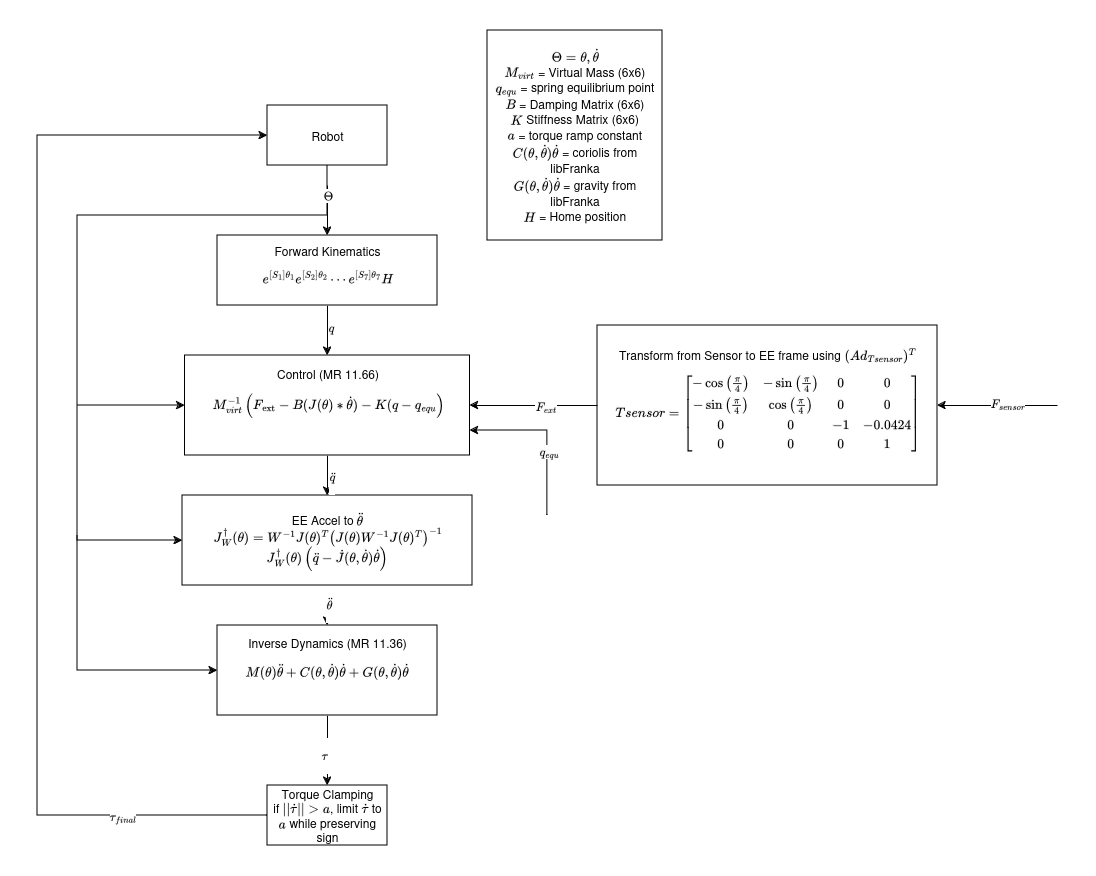

The diagram above was exported from draw.io. Its source (the exported page's mxGraphModel, read from the mxfile embedded in the PNG):
<mxGraphModel dx="1360" dy="1865" grid="1" gridSize="10" guides="1" tooltips="1" connect="1" arrows="1" fold="1" page="1" pageScale="1" pageWidth="850" pageHeight="1100" math="1" shadow="0">
  <root>
    <mxCell id="0" />
    <mxCell id="1" parent="0" />
    <mxCell id="jYTH6Jz3JsOvPJAKBcka-1" value="&lt;div&gt;Robot&lt;/div&gt;" style="rounded=0;whiteSpace=wrap;html=1;" parent="1" vertex="1">
      <mxGeometry x="440" y="20" width="120" height="60" as="geometry" />
    </mxCell>
    <mxCell id="jYTH6Jz3JsOvPJAKBcka-69" style="edgeStyle=orthogonalEdgeStyle;rounded=0;orthogonalLoop=1;jettySize=auto;html=1;exitX=0.5;exitY=1;exitDx=0;exitDy=0;entryX=0.5;entryY=0;entryDx=0;entryDy=0;" parent="1" source="jYTH6Jz3JsOvPJAKBcka-4" target="jYTH6Jz3JsOvPJAKBcka-5" edge="1">
      <mxGeometry relative="1" as="geometry" />
    </mxCell>
    <mxCell id="jYTH6Jz3JsOvPJAKBcka-70" value="$$\tau$$" style="edgeLabel;html=1;align=center;verticalAlign=middle;resizable=0;points=[];" parent="jYTH6Jz3JsOvPJAKBcka-69" vertex="1" connectable="0">
      <mxGeometry x="0.12" y="-4" relative="1" as="geometry">
        <mxPoint as="offset" />
      </mxGeometry>
    </mxCell>
    <mxCell id="jYTH6Jz3JsOvPJAKBcka-4" value="&lt;div&gt;Inverse Dynamics (MR 11.36)&lt;/div&gt;&lt;div&gt;$$M(\theta)\ddot{\theta} + C(\theta, \dot{\theta})\dot{\theta} + G(\theta, \dot{\theta})\dot{\theta}$$&lt;br&gt;&lt;/div&gt;" style="rounded=0;whiteSpace=wrap;html=1;" parent="1" vertex="1">
      <mxGeometry x="390" y="540" width="220" height="90" as="geometry" />
    </mxCell>
    <mxCell id="jYTH6Jz3JsOvPJAKBcka-73" style="edgeStyle=orthogonalEdgeStyle;rounded=0;orthogonalLoop=1;jettySize=auto;html=1;exitX=0;exitY=0.5;exitDx=0;exitDy=0;entryX=0;entryY=0.5;entryDx=0;entryDy=0;" parent="1" source="jYTH6Jz3JsOvPJAKBcka-5" target="jYTH6Jz3JsOvPJAKBcka-1" edge="1">
      <mxGeometry relative="1" as="geometry">
        <Array as="points">
          <mxPoint x="210" y="730" />
          <mxPoint x="210" y="50" />
        </Array>
      </mxGeometry>
    </mxCell>
    <mxCell id="jYTH6Jz3JsOvPJAKBcka-74" value="$$\tau_{final}$$" style="edgeLabel;html=1;align=center;verticalAlign=middle;resizable=0;points=[];" parent="jYTH6Jz3JsOvPJAKBcka-73" vertex="1" connectable="0">
      <mxGeometry x="-0.744" relative="1" as="geometry">
        <mxPoint as="offset" />
      </mxGeometry>
    </mxCell>
    <mxCell id="jYTH6Jz3JsOvPJAKBcka-5" value="&lt;div&gt;Torque Clamping&lt;/div&gt;if \(||\dot\tau|| &amp;gt; a\), limit \(\dot\tau\) to \(a\) while preserving sign" style="rounded=0;whiteSpace=wrap;html=1;" parent="1" vertex="1">
      <mxGeometry x="440" y="700" width="120" height="60" as="geometry" />
    </mxCell>
    <mxCell id="jYTH6Jz3JsOvPJAKBcka-61" style="edgeStyle=orthogonalEdgeStyle;rounded=0;orthogonalLoop=1;jettySize=auto;html=1;exitX=0.5;exitY=1;exitDx=0;exitDy=0;entryX=0.5;entryY=0;entryDx=0;entryDy=0;" parent="1" source="jYTH6Jz3JsOvPJAKBcka-6" target="jYTH6Jz3JsOvPJAKBcka-4" edge="1">
      <mxGeometry relative="1" as="geometry" />
    </mxCell>
    <mxCell id="jYTH6Jz3JsOvPJAKBcka-62" value="$$\ddot{\theta}$$" style="edgeLabel;html=1;align=center;verticalAlign=middle;resizable=0;points=[];" parent="jYTH6Jz3JsOvPJAKBcka-61" vertex="1" connectable="0">
      <mxGeometry x="-0.1556" relative="1" as="geometry">
        <mxPoint as="offset" />
      </mxGeometry>
    </mxCell>
    <mxCell id="jYTH6Jz3JsOvPJAKBcka-6" value="EE Accel to \(\ddot{\theta}\)&lt;br&gt;\(J^{\dagger}_W(\theta) = W^{-1} J(\theta)^T \left( J(\theta) W^{-1} J(\theta)^T \right)^{-1}\)&lt;br&gt;\(J^{\dagger}_W(\theta) \left( \ddot{q} - \dot{J}(\theta, \dot{\theta}) \dot{\theta} \right)&lt;br&gt;\)" style="rounded=0;whiteSpace=wrap;html=1;" parent="1" vertex="1">
      <mxGeometry x="355" y="410" width="290" height="90" as="geometry" />
    </mxCell>
    <mxCell id="jYTH6Jz3JsOvPJAKBcka-54" style="edgeStyle=orthogonalEdgeStyle;rounded=0;orthogonalLoop=1;jettySize=auto;html=1;exitX=0.5;exitY=1;exitDx=0;exitDy=0;entryX=0;entryY=0.5;entryDx=0;entryDy=0;" parent="1" source="jYTH6Jz3JsOvPJAKBcka-1" target="jYTH6Jz3JsOvPJAKBcka-6" edge="1">
      <mxGeometry relative="1" as="geometry">
        <Array as="points">
          <mxPoint x="500" y="130" />
          <mxPoint x="250" y="130" />
          <mxPoint x="250" y="455" />
        </Array>
        <mxPoint x="460" y="80" as="sourcePoint" />
        <mxPoint x="350" y="430" as="targetPoint" />
      </mxGeometry>
    </mxCell>
    <mxCell id="jYTH6Jz3JsOvPJAKBcka-36" style="edgeStyle=orthogonalEdgeStyle;rounded=0;orthogonalLoop=1;jettySize=auto;html=1;exitX=0.5;exitY=1;exitDx=0;exitDy=0;entryX=0.5;entryY=0;entryDx=0;entryDy=0;" parent="1" source="jYTH6Jz3JsOvPJAKBcka-17" target="jYTH6Jz3JsOvPJAKBcka-18" edge="1">
      <mxGeometry relative="1" as="geometry" />
    </mxCell>
    <mxCell id="K6AiGifMPzE6-kjP8r4b-8" value="\(q\)" style="edgeLabel;html=1;align=center;verticalAlign=middle;resizable=0;points=[];" parent="jYTH6Jz3JsOvPJAKBcka-36" vertex="1" connectable="0">
      <mxGeometry x="-0.15" y="2" relative="1" as="geometry">
        <mxPoint as="offset" />
      </mxGeometry>
    </mxCell>
    <mxCell id="jYTH6Jz3JsOvPJAKBcka-17" value="Forward Kinematics&lt;br&gt;$$e^{[S_1]\theta_1} e^{[S_2]\theta_2} \cdots e^{[S_7]\theta_7} H&lt;br&gt;$$" style="rounded=0;whiteSpace=wrap;html=1;" parent="1" vertex="1">
      <mxGeometry x="390" y="150" width="220" height="70" as="geometry" />
    </mxCell>
    <mxCell id="jYTH6Jz3JsOvPJAKBcka-48" style="edgeStyle=orthogonalEdgeStyle;rounded=0;orthogonalLoop=1;jettySize=auto;html=1;exitX=0.5;exitY=1;exitDx=0;exitDy=0;entryX=0.5;entryY=0;entryDx=0;entryDy=0;" parent="1" source="jYTH6Jz3JsOvPJAKBcka-18" target="jYTH6Jz3JsOvPJAKBcka-6" edge="1">
      <mxGeometry relative="1" as="geometry" />
    </mxCell>
    <mxCell id="jYTH6Jz3JsOvPJAKBcka-51" value="$$\ddot{q}$$" style="edgeLabel;html=1;align=center;verticalAlign=middle;resizable=0;points=[];" parent="jYTH6Jz3JsOvPJAKBcka-48" vertex="1" connectable="0">
      <mxGeometry x="-0.0182" y="3" relative="1" as="geometry">
        <mxPoint as="offset" />
      </mxGeometry>
    </mxCell>
    <mxCell id="jYTH6Jz3JsOvPJAKBcka-18" value="&lt;div&gt;Control (MR 11.66)&lt;br&gt;&lt;/div&gt;&lt;div&gt;$$M_{virt}^{-1} \left( F_{\text{ext}} - B (J(\theta) * \dot\theta) - K (q - q_{equ} \right)&lt;br&gt;$$&lt;br&gt;&lt;/div&gt;" style="rounded=0;whiteSpace=wrap;html=1;" parent="1" vertex="1">
      <mxGeometry x="357.5" y="270" width="285" height="100" as="geometry" />
    </mxCell>
    <mxCell id="jYTH6Jz3JsOvPJAKBcka-40" value="" style="endArrow=classic;html=1;rounded=0;entryX=1;entryY=0.5;entryDx=0;entryDy=0;" parent="1" target="XGiLKBSpAevxkSpyMMWM-2" edge="1">
      <mxGeometry width="50" height="50" relative="1" as="geometry">
        <mxPoint x="1230" y="320" as="sourcePoint" />
        <mxPoint x="1030" y="180" as="targetPoint" />
      </mxGeometry>
    </mxCell>
    <mxCell id="jYTH6Jz3JsOvPJAKBcka-44" value="$$F_{sensor}$$" style="edgeLabel;html=1;align=center;verticalAlign=middle;resizable=0;points=[];" parent="jYTH6Jz3JsOvPJAKBcka-40" vertex="1" connectable="0">
      <mxGeometry x="-0.1538" y="-3" relative="1" as="geometry">
        <mxPoint as="offset" />
      </mxGeometry>
    </mxCell>
    <mxCell id="K6AiGifMPzE6-kjP8r4b-1" value="&lt;div style=&quot;line-height: 130%;&quot;&gt;\(\Theta = \theta,\dot{\theta}\)&lt;br&gt;\(M_{virt}\) = Virtual Mass (6x6)&lt;br&gt;\(q_{equ}\) = spring equilibrium point&lt;br&gt;\(B\) = Damping Matrix (6x6)&lt;br&gt;\(K\) Stiffness Matrix (6x6)&lt;br&gt;\(a\) = torque ramp constant&lt;br&gt;\(C(\theta, \dot{\theta})\dot{\theta}\) = coriolis from libFranka&lt;br&gt;\(G(\theta, \dot{\theta})\dot{\theta}\) = gravity from libFranka&lt;/div&gt;&lt;div style=&quot;line-height: 130%;&quot;&gt;\(H\) = Home position&lt;br&gt;&lt;/div&gt;" style="rounded=0;whiteSpace=wrap;html=1;" parent="1" vertex="1">
      <mxGeometry x="660" y="-55" width="175" height="210" as="geometry" />
    </mxCell>
    <mxCell id="K6AiGifMPzE6-kjP8r4b-9" value="" style="endArrow=classic;html=1;rounded=0;entryX=0;entryY=0.5;entryDx=0;entryDy=0;" parent="1" target="jYTH6Jz3JsOvPJAKBcka-18" edge="1">
      <mxGeometry width="50" height="50" relative="1" as="geometry">
        <mxPoint x="250" y="320" as="sourcePoint" />
        <mxPoint x="285" y="260" as="targetPoint" />
        <Array as="points">
          <mxPoint x="285" y="320" />
        </Array>
      </mxGeometry>
    </mxCell>
    <mxCell id="lPvl20YBtdKhUg3KRUHm-1" value="" style="endArrow=classic;html=1;rounded=0;entryX=0;entryY=0.5;entryDx=0;entryDy=0;" parent="1" target="jYTH6Jz3JsOvPJAKBcka-4" edge="1">
      <mxGeometry width="50" height="50" relative="1" as="geometry">
        <mxPoint x="250" y="450" as="sourcePoint" />
        <mxPoint x="450" y="380" as="targetPoint" />
        <Array as="points">
          <mxPoint x="250" y="585" />
        </Array>
      </mxGeometry>
    </mxCell>
    <mxCell id="lPvl20YBtdKhUg3KRUHm-2" value="" style="endArrow=classic;html=1;rounded=0;entryX=0.5;entryY=0;entryDx=0;entryDy=0;" parent="1" target="jYTH6Jz3JsOvPJAKBcka-17" edge="1">
      <mxGeometry width="50" height="50" relative="1" as="geometry">
        <mxPoint x="500" y="100" as="sourcePoint" />
        <mxPoint x="450" y="380" as="targetPoint" />
      </mxGeometry>
    </mxCell>
    <mxCell id="lPvl20YBtdKhUg3KRUHm-5" value="\(\Theta\)" style="edgeLabel;html=1;align=center;verticalAlign=middle;resizable=0;points=[];" parent="lPvl20YBtdKhUg3KRUHm-2" vertex="1" connectable="0">
      <mxGeometry x="-0.64" y="-1" relative="1" as="geometry">
        <mxPoint as="offset" />
      </mxGeometry>
    </mxCell>
    <mxCell id="lPvl20YBtdKhUg3KRUHm-6" value="" style="endArrow=classic;html=1;rounded=0;entryX=1;entryY=0.75;entryDx=0;entryDy=0;" parent="1" target="jYTH6Jz3JsOvPJAKBcka-18" edge="1">
      <mxGeometry width="50" height="50" relative="1" as="geometry">
        <mxPoint x="720" y="430" as="sourcePoint" />
        <mxPoint x="450" y="350" as="targetPoint" />
        <Array as="points">
          <mxPoint x="720" y="345" />
        </Array>
      </mxGeometry>
    </mxCell>
    <mxCell id="lPvl20YBtdKhUg3KRUHm-7" value="\(q_{equ}\)" style="edgeLabel;html=1;align=center;verticalAlign=middle;resizable=0;points=[];" parent="lPvl20YBtdKhUg3KRUHm-6" vertex="1" connectable="0">
      <mxGeometry x="-0.2" relative="1" as="geometry">
        <mxPoint as="offset" />
      </mxGeometry>
    </mxCell>
    <mxCell id="XGiLKBSpAevxkSpyMMWM-2" value="Transform from Sensor to EE frame using \(({Ad_{Tsensor}})^T\)&lt;br&gt;$$Tsensor = \begin{bmatrix}&lt;br&gt;&amp;nbsp; -\cos\left(\frac{\pi}{4}\right) &amp;amp; -\sin\left(\frac{\pi}{4}\right) &amp;amp; 0 &amp;amp; 0 \\&lt;br&gt;&amp;nbsp; -\sin\left(\frac{\pi}{4}\right) &amp;amp;&amp;nbsp; \cos\left(\frac{\pi}{4}\right) &amp;amp; 0 &amp;amp; 0 \\&lt;br&gt;&amp;nbsp;&amp;nbsp; 0&amp;nbsp;&amp;nbsp;&amp;nbsp;&amp;nbsp;&amp;nbsp;&amp;nbsp;&amp;nbsp;&amp;nbsp;&amp;nbsp;&amp;nbsp;&amp;nbsp;&amp;nbsp;&amp;nbsp;&amp;nbsp;&amp;nbsp;&amp;nbsp;&amp;nbsp;&amp;nbsp;&amp;nbsp;&amp;nbsp;&amp;nbsp;&amp;nbsp;&amp;nbsp;&amp;nbsp;&amp;nbsp;&amp;nbsp;&amp;nbsp;&amp;nbsp;&amp;nbsp; &amp;amp;&amp;nbsp; 0&amp;nbsp;&amp;nbsp;&amp;nbsp;&amp;nbsp;&amp;nbsp;&amp;nbsp;&amp;nbsp;&amp;nbsp;&amp;nbsp;&amp;nbsp;&amp;nbsp;&amp;nbsp;&amp;nbsp;&amp;nbsp;&amp;nbsp;&amp;nbsp;&amp;nbsp;&amp;nbsp;&amp;nbsp;&amp;nbsp;&amp;nbsp;&amp;nbsp;&amp;nbsp;&amp;nbsp;&amp;nbsp;&amp;nbsp;&amp;nbsp;&amp;nbsp;&amp;nbsp; &amp;amp; -1 &amp;amp; -0.0424 \\&lt;br&gt;&amp;nbsp;&amp;nbsp; 0&amp;nbsp;&amp;nbsp;&amp;nbsp;&amp;nbsp;&amp;nbsp;&amp;nbsp;&amp;nbsp;&amp;nbsp;&amp;nbsp;&amp;nbsp;&amp;nbsp;&amp;nbsp;&amp;nbsp;&amp;nbsp;&amp;nbsp;&amp;nbsp;&amp;nbsp;&amp;nbsp;&amp;nbsp;&amp;nbsp;&amp;nbsp;&amp;nbsp;&amp;nbsp;&amp;nbsp;&amp;nbsp;&amp;nbsp;&amp;nbsp;&amp;nbsp;&amp;nbsp; &amp;amp;&amp;nbsp; 0&amp;nbsp;&amp;nbsp;&amp;nbsp;&amp;nbsp;&amp;nbsp;&amp;nbsp;&amp;nbsp;&amp;nbsp;&amp;nbsp;&amp;nbsp;&amp;nbsp;&amp;nbsp;&amp;nbsp;&amp;nbsp;&amp;nbsp;&amp;nbsp;&amp;nbsp;&amp;nbsp;&amp;nbsp;&amp;nbsp;&amp;nbsp;&amp;nbsp;&amp;nbsp;&amp;nbsp;&amp;nbsp;&amp;nbsp;&amp;nbsp;&amp;nbsp;&amp;nbsp; &amp;amp;&amp;nbsp; 0 &amp;amp; 1&lt;br&gt;\end{bmatrix}&lt;br&gt;$$" style="rounded=0;whiteSpace=wrap;html=1;" vertex="1" parent="1">
      <mxGeometry x="770" y="240" width="340" height="160" as="geometry" />
    </mxCell>
    <mxCell id="XGiLKBSpAevxkSpyMMWM-3" value="" style="endArrow=classic;html=1;rounded=0;entryX=1;entryY=0.5;entryDx=0;entryDy=0;exitX=0;exitY=0.5;exitDx=0;exitDy=0;" edge="1" parent="1" source="XGiLKBSpAevxkSpyMMWM-2" target="jYTH6Jz3JsOvPJAKBcka-18">
      <mxGeometry width="50" height="50" relative="1" as="geometry">
        <mxPoint x="730" y="370" as="sourcePoint" />
        <mxPoint x="780" y="320" as="targetPoint" />
      </mxGeometry>
    </mxCell>
    <mxCell id="XGiLKBSpAevxkSpyMMWM-4" value="$$F_{ext}$$" style="edgeLabel;html=1;align=center;verticalAlign=middle;resizable=0;points=[];" vertex="1" connectable="0" parent="XGiLKBSpAevxkSpyMMWM-3">
      <mxGeometry x="-0.1686" relative="1" as="geometry">
        <mxPoint as="offset" />
      </mxGeometry>
    </mxCell>
  </root>
</mxGraphModel>